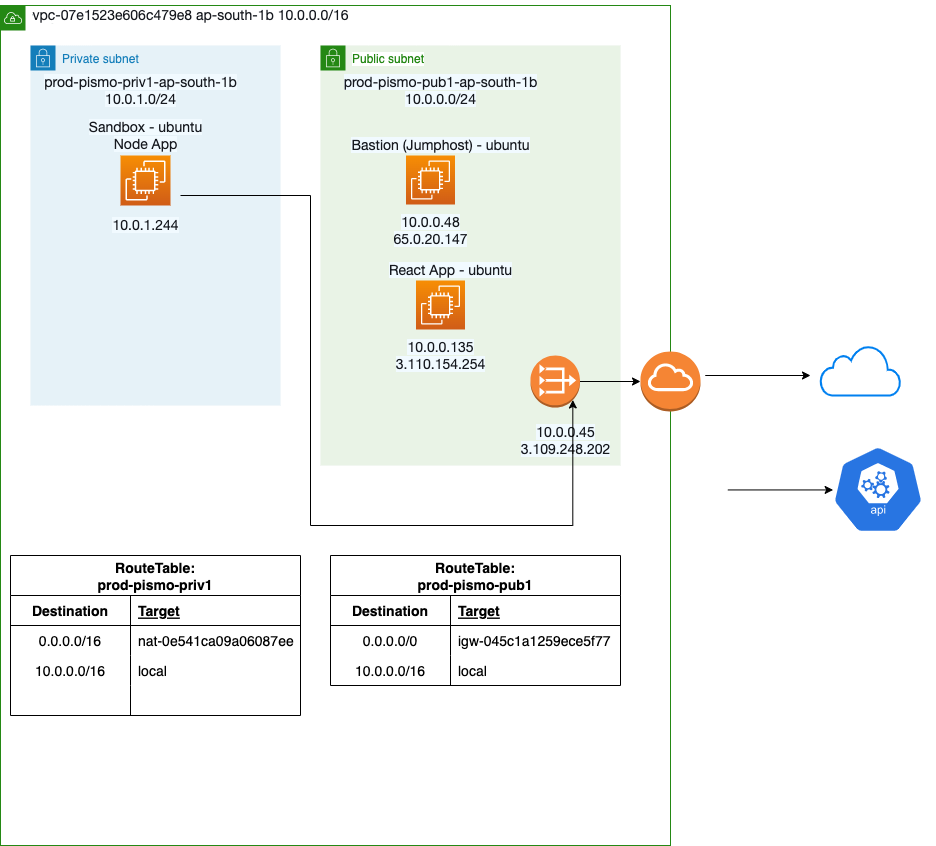

The diagram above was exported from draw.io. Its source (the exported page's mxGraphModel, read from the mxfile embedded in the PNG):
<mxGraphModel dx="1168" dy="565" grid="1" gridSize="10" guides="1" tooltips="1" connect="1" arrows="1" fold="1" page="1" pageScale="1" pageWidth="827" pageHeight="1169" math="0" shadow="0">
  <root>
    <mxCell id="0" />
    <mxCell id="1" parent="0" />
    <mxCell id="idERliqGrrk4QYFzIEah-48" value="VPC" style="points=[[0,0],[0.25,0],[0.5,0],[0.75,0],[1,0],[1,0.25],[1,0.5],[1,0.75],[1,1],[0.75,1],[0.5,1],[0.25,1],[0,1],[0,0.75],[0,0.5],[0,0.25]];outlineConnect=0;gradientColor=none;html=1;whiteSpace=wrap;fontSize=12;fontStyle=0;container=1;pointerEvents=0;collapsible=0;recursiveResize=0;shape=mxgraph.aws4.group;grIcon=mxgraph.aws4.group_vpc;strokeColor=#248814;fillColor=none;verticalAlign=top;align=left;spacingLeft=30;fontColor=#AAB7B8;dashed=0;" parent="1" vertex="1">
      <mxGeometry x="340" y="40" width="670" height="840" as="geometry" />
    </mxCell>
    <mxCell id="idERliqGrrk4QYFzIEah-49" value="Private subnet" style="points=[[0,0],[0.25,0],[0.5,0],[0.75,0],[1,0],[1,0.25],[1,0.5],[1,0.75],[1,1],[0.75,1],[0.5,1],[0.25,1],[0,1],[0,0.75],[0,0.5],[0,0.25]];outlineConnect=0;gradientColor=none;html=1;whiteSpace=wrap;fontSize=12;fontStyle=0;container=1;pointerEvents=0;collapsible=0;recursiveResize=0;shape=mxgraph.aws4.group;grIcon=mxgraph.aws4.group_security_group;grStroke=0;strokeColor=#147EBA;fillColor=#E6F2F8;verticalAlign=top;align=left;spacingLeft=30;fontColor=#147EBA;dashed=0;" parent="idERliqGrrk4QYFzIEah-48" vertex="1">
      <mxGeometry x="30" y="40" width="250" height="360" as="geometry" />
    </mxCell>
    <mxCell id="idERliqGrrk4QYFzIEah-50" value="&lt;span style=&quot;caret-color: rgb(22, 25, 31); color: rgb(22, 25, 31); font-family: &amp;quot;Amazon Ember&amp;quot;, &amp;quot;Helvetica Neue&amp;quot;, Roboto, Arial, sans-serif; font-size: 14px; text-align: start; text-size-adjust: auto; background-color: rgb(241, 250, 255);&quot;&gt;&lt;span style=&quot;text-size-adjust: auto;&quot;&gt;prod-pismo-priv1-ap-south-1b&lt;/span&gt;&lt;br&gt;&lt;span style=&quot;text-size-adjust: auto;&quot;&gt;10.0.1.0/24&lt;/span&gt;&lt;br&gt;&lt;/span&gt;" style="text;html=1;resizable=0;autosize=1;align=center;verticalAlign=middle;points=[];fillColor=none;strokeColor=none;rounded=0;" parent="idERliqGrrk4QYFzIEah-49" vertex="1">
      <mxGeometry y="20" width="220" height="50" as="geometry" />
    </mxCell>
    <mxCell id="idERliqGrrk4QYFzIEah-51" value="" style="sketch=0;points=[[0,0,0],[0.25,0,0],[0.5,0,0],[0.75,0,0],[1,0,0],[0,1,0],[0.25,1,0],[0.5,1,0],[0.75,1,0],[1,1,0],[0,0.25,0],[0,0.5,0],[0,0.75,0],[1,0.25,0],[1,0.5,0],[1,0.75,0]];outlineConnect=0;fontColor=#232F3E;gradientColor=#F78E04;gradientDirection=north;fillColor=#D05C17;strokeColor=#ffffff;dashed=0;verticalLabelPosition=bottom;verticalAlign=top;align=center;html=1;fontSize=12;fontStyle=0;aspect=fixed;shape=mxgraph.aws4.resourceIcon;resIcon=mxgraph.aws4.ec2;" parent="idERliqGrrk4QYFzIEah-49" vertex="1">
      <mxGeometry x="90" y="110" width="50" height="50" as="geometry" />
    </mxCell>
    <mxCell id="idERliqGrrk4QYFzIEah-52" value="&lt;div style=&quot;text-align: left;&quot;&gt;&lt;span style=&quot;caret-color: rgb(22, 25, 31); color: rgb(22, 25, 31); font-family: &amp;quot;Amazon Ember&amp;quot;, &amp;quot;Helvetica Neue&amp;quot;, Roboto, Arial, sans-serif; font-size: 14px; text-size-adjust: auto; background-color: rgb(241, 250, 255);&quot;&gt;10.0.1.244&lt;/span&gt;&lt;br&gt;&lt;/div&gt;" style="text;html=1;resizable=0;autosize=1;align=center;verticalAlign=middle;points=[];fillColor=none;strokeColor=none;rounded=0;" parent="idERliqGrrk4QYFzIEah-49" vertex="1">
      <mxGeometry x="70" y="165" width="90" height="30" as="geometry" />
    </mxCell>
    <mxCell id="idERliqGrrk4QYFzIEah-53" value="&lt;span style=&quot;caret-color: rgb(22, 25, 31); color: rgb(22, 25, 31); font-family: &amp;quot;Amazon Ember&amp;quot;, &amp;quot;Helvetica Neue&amp;quot;, Roboto, Arial, sans-serif; font-size: 14px; text-align: start; text-size-adjust: auto; background-color: rgb(241, 250, 255);&quot;&gt;Sandbox - ubuntu&lt;br&gt;Node App&lt;br&gt;&lt;/span&gt;" style="text;html=1;resizable=0;autosize=1;align=center;verticalAlign=middle;points=[];fillColor=none;strokeColor=none;rounded=0;" parent="idERliqGrrk4QYFzIEah-49" vertex="1">
      <mxGeometry x="45" y="65" width="140" height="50" as="geometry" />
    </mxCell>
    <mxCell id="idERliqGrrk4QYFzIEah-54" value="Public subnet" style="points=[[0,0],[0.25,0],[0.5,0],[0.75,0],[1,0],[1,0.25],[1,0.5],[1,0.75],[1,1],[0.75,1],[0.5,1],[0.25,1],[0,1],[0,0.75],[0,0.5],[0,0.25]];outlineConnect=0;gradientColor=none;html=1;whiteSpace=wrap;fontSize=12;fontStyle=0;container=1;pointerEvents=0;collapsible=0;recursiveResize=0;shape=mxgraph.aws4.group;grIcon=mxgraph.aws4.group_security_group;grStroke=0;strokeColor=#248814;fillColor=#E9F3E6;verticalAlign=top;align=left;spacingLeft=30;fontColor=#248814;dashed=0;labelBackgroundColor=default;" parent="idERliqGrrk4QYFzIEah-48" vertex="1">
      <mxGeometry x="320" y="40" width="300" height="420" as="geometry" />
    </mxCell>
    <mxCell id="idERliqGrrk4QYFzIEah-55" value="&lt;span style=&quot;caret-color: rgb(22, 25, 31); color: rgb(22, 25, 31); font-family: &amp;quot;Amazon Ember&amp;quot;, &amp;quot;Helvetica Neue&amp;quot;, Roboto, Arial, sans-serif; font-size: 14px; text-align: start; text-size-adjust: auto; background-color: rgb(241, 250, 255);&quot;&gt;&lt;span style=&quot;text-size-adjust: auto;&quot;&gt;prod-pismo-pub1-ap-south-1b&lt;/span&gt;&lt;br&gt;&lt;span style=&quot;text-size-adjust: auto;&quot;&gt;10.0.0.0/24&lt;/span&gt;&lt;br&gt;&lt;/span&gt;" style="text;html=1;resizable=0;autosize=1;align=center;verticalAlign=middle;points=[];fillColor=none;strokeColor=none;rounded=0;" parent="idERliqGrrk4QYFzIEah-54" vertex="1">
      <mxGeometry x="10" y="20" width="220" height="50" as="geometry" />
    </mxCell>
    <mxCell id="idERliqGrrk4QYFzIEah-58" value="" style="outlineConnect=0;dashed=0;verticalLabelPosition=bottom;verticalAlign=top;align=center;html=1;shape=mxgraph.aws3.vpc_nat_gateway;fillColor=#F58536;gradientColor=none;" parent="idERliqGrrk4QYFzIEah-54" vertex="1">
      <mxGeometry x="210" y="310" width="49.5" height="52" as="geometry" />
    </mxCell>
    <mxCell id="idERliqGrrk4QYFzIEah-60" value="" style="sketch=0;points=[[0,0,0],[0.25,0,0],[0.5,0,0],[0.75,0,0],[1,0,0],[0,1,0],[0.25,1,0],[0.5,1,0],[0.75,1,0],[1,1,0],[0,0.25,0],[0,0.5,0],[0,0.75,0],[1,0.25,0],[1,0.5,0],[1,0.75,0]];outlineConnect=0;fontColor=#232F3E;gradientColor=#F78E04;gradientDirection=north;fillColor=#D05C17;strokeColor=#ffffff;dashed=0;verticalLabelPosition=bottom;verticalAlign=top;align=center;html=1;fontSize=12;fontStyle=0;aspect=fixed;shape=mxgraph.aws4.resourceIcon;resIcon=mxgraph.aws4.ec2;" parent="idERliqGrrk4QYFzIEah-54" vertex="1">
      <mxGeometry x="85.5" y="110" width="49" height="49" as="geometry" />
    </mxCell>
    <mxCell id="idERliqGrrk4QYFzIEah-61" value="&lt;span style=&quot;caret-color: rgb(22, 25, 31); color: rgb(22, 25, 31); font-family: &amp;quot;Amazon Ember&amp;quot;, &amp;quot;Helvetica Neue&amp;quot;, Roboto, Arial, sans-serif; font-size: 14px; text-align: left; text-size-adjust: auto; background-color: rgb(241, 250, 255);&quot;&gt;&lt;span style=&quot;text-size-adjust: auto;&quot;&gt;10.0.0.48&lt;/span&gt;&lt;br&gt;&lt;span style=&quot;text-size-adjust: auto;&quot;&gt;65.0.20.147&lt;/span&gt;&lt;br&gt;&lt;/span&gt;" style="text;html=1;resizable=0;autosize=1;align=center;verticalAlign=middle;points=[];fillColor=none;strokeColor=none;rounded=0;" parent="idERliqGrrk4QYFzIEah-54" vertex="1">
      <mxGeometry x="60" y="160" width="100" height="50" as="geometry" />
    </mxCell>
    <mxCell id="idERliqGrrk4QYFzIEah-62" value="&lt;span style=&quot;caret-color: rgb(22, 25, 31); color: rgb(22, 25, 31); font-family: &amp;quot;Amazon Ember&amp;quot;, &amp;quot;Helvetica Neue&amp;quot;, Roboto, Arial, sans-serif; font-size: 14px; text-align: start; text-size-adjust: auto; background-color: rgb(241, 250, 255);&quot;&gt;Bastion (Jumphost) - ubuntu&lt;br&gt;&lt;/span&gt;" style="text;html=1;resizable=0;autosize=1;align=center;verticalAlign=middle;points=[];fillColor=none;strokeColor=none;rounded=0;" parent="idERliqGrrk4QYFzIEah-54" vertex="1">
      <mxGeometry x="20" y="85" width="200" height="30" as="geometry" />
    </mxCell>
    <mxCell id="idERliqGrrk4QYFzIEah-96" value="&lt;span style=&quot;caret-color: rgb(22, 25, 31); color: rgb(22, 25, 31); font-family: &amp;quot;Amazon Ember&amp;quot;, &amp;quot;Helvetica Neue&amp;quot;, Roboto, Arial, sans-serif; font-size: 14px; text-align: left; text-size-adjust: auto; background-color: rgb(241, 250, 255);&quot;&gt;&lt;span style=&quot;text-size-adjust: auto;&quot;&gt;10.0.0.45&lt;/span&gt;&lt;br&gt;&lt;span style=&quot;text-size-adjust: auto;&quot;&gt;3.109.248.202&lt;/span&gt;&lt;br&gt;&lt;/span&gt;" style="text;html=1;resizable=0;autosize=1;align=center;verticalAlign=middle;points=[];fillColor=none;strokeColor=none;rounded=0;" parent="idERliqGrrk4QYFzIEah-54" vertex="1">
      <mxGeometry x="190" y="370" width="110" height="50" as="geometry" />
    </mxCell>
    <mxCell id="idERliqGrrk4QYFzIEah-99" value="" style="sketch=0;points=[[0,0,0],[0.25,0,0],[0.5,0,0],[0.75,0,0],[1,0,0],[0,1,0],[0.25,1,0],[0.5,1,0],[0.75,1,0],[1,1,0],[0,0.25,0],[0,0.5,0],[0,0.75,0],[1,0.25,0],[1,0.5,0],[1,0.75,0]];outlineConnect=0;fontColor=#232F3E;gradientColor=#F78E04;gradientDirection=north;fillColor=#D05C17;strokeColor=#ffffff;dashed=0;verticalLabelPosition=bottom;verticalAlign=top;align=center;html=1;fontSize=12;fontStyle=0;aspect=fixed;shape=mxgraph.aws4.resourceIcon;resIcon=mxgraph.aws4.ec2;" parent="idERliqGrrk4QYFzIEah-54" vertex="1">
      <mxGeometry x="95.5" y="235" width="49" height="49" as="geometry" />
    </mxCell>
    <mxCell id="idERliqGrrk4QYFzIEah-100" value="&lt;span style=&quot;caret-color: rgb(22, 25, 31); color: rgb(22, 25, 31); font-family: &amp;quot;Amazon Ember&amp;quot;, &amp;quot;Helvetica Neue&amp;quot;, Roboto, Arial, sans-serif; font-size: 14px; text-align: left; text-size-adjust: auto; background-color: rgb(241, 250, 255);&quot;&gt;&lt;span style=&quot;text-size-adjust: auto;&quot;&gt;10.0.0.135&lt;/span&gt;&lt;br&gt;&lt;span style=&quot;text-size-adjust: auto;&quot;&gt;3.110.154.254&lt;/span&gt;&lt;br&gt;&lt;/span&gt;" style="text;html=1;resizable=0;autosize=1;align=center;verticalAlign=middle;points=[];fillColor=none;strokeColor=none;rounded=0;" parent="idERliqGrrk4QYFzIEah-54" vertex="1">
      <mxGeometry x="65" y="285" width="110" height="50" as="geometry" />
    </mxCell>
    <mxCell id="idERliqGrrk4QYFzIEah-101" value="&lt;span style=&quot;caret-color: rgb(22, 25, 31); color: rgb(22, 25, 31); font-family: &amp;quot;Amazon Ember&amp;quot;, &amp;quot;Helvetica Neue&amp;quot;, Roboto, Arial, sans-serif; font-size: 14px; text-align: start; text-size-adjust: auto; background-color: rgb(241, 250, 255);&quot;&gt;React App - ubuntu&lt;br&gt;&lt;/span&gt;" style="text;html=1;resizable=0;autosize=1;align=center;verticalAlign=middle;points=[];fillColor=none;strokeColor=none;rounded=0;" parent="idERliqGrrk4QYFzIEah-54" vertex="1">
      <mxGeometry x="55" y="210" width="150" height="30" as="geometry" />
    </mxCell>
    <mxCell id="idERliqGrrk4QYFzIEah-64" value="&lt;span style=&quot;caret-color: rgb(22, 25, 31); color: rgb(22, 25, 31); font-family: &amp;quot;Amazon Ember&amp;quot;, &amp;quot;Helvetica Neue&amp;quot;, Roboto, Arial, sans-serif; font-size: 14px; text-align: start; text-size-adjust: auto; background-color: rgb(255, 255, 255);&quot;&gt;vpc-07e1523e606c479e8&amp;nbsp;&lt;/span&gt;&lt;span style=&quot;caret-color: rgb(22, 25, 31); color: rgb(22, 25, 31); font-family: &amp;quot;Amazon Ember&amp;quot;, &amp;quot;Helvetica Neue&amp;quot;, Roboto, Arial, sans-serif; font-size: 14px; text-align: left; text-size-adjust: auto; background-color: rgb(255, 255, 255);&quot;&gt;ap-south-1b&amp;nbsp;&lt;/span&gt;&lt;span style=&quot;caret-color: rgb(22, 25, 31); color: rgb(22, 25, 31); font-family: &amp;quot;Amazon Ember&amp;quot;, &amp;quot;Helvetica Neue&amp;quot;, Roboto, Arial, sans-serif; font-size: 14px; text-align: left; text-size-adjust: auto; background-color: rgb(255, 255, 255);&quot;&gt;10.0.0.0/16&lt;/span&gt;" style="text;html=1;resizable=0;autosize=1;align=center;verticalAlign=middle;points=[];fillColor=none;strokeColor=none;rounded=0;" parent="idERliqGrrk4QYFzIEah-48" vertex="1">
      <mxGeometry x="20" y="-5" width="340" height="30" as="geometry" />
    </mxCell>
    <mxCell id="idERliqGrrk4QYFzIEah-65" value="RouteTable:&#10;prod-pismo-priv1" style="shape=table;startSize=40;container=1;collapsible=1;childLayout=tableLayout;fixedRows=1;rowLines=0;fontStyle=1;align=center;resizeLast=1;fontSize=14;fontColor=#000000;" parent="idERliqGrrk4QYFzIEah-48" vertex="1">
      <mxGeometry x="10" y="550" width="290" height="160" as="geometry" />
    </mxCell>
    <mxCell id="idERliqGrrk4QYFzIEah-66" value="" style="shape=tableRow;horizontal=0;startSize=0;swimlaneHead=0;swimlaneBody=0;fillColor=none;collapsible=0;dropTarget=0;points=[[0,0.5],[1,0.5]];portConstraint=eastwest;top=0;left=0;right=0;bottom=1;fontSize=14;fontColor=#000000;" parent="idERliqGrrk4QYFzIEah-65" vertex="1">
      <mxGeometry y="40" width="290" height="30" as="geometry" />
    </mxCell>
    <mxCell id="idERliqGrrk4QYFzIEah-67" value="Destination" style="shape=partialRectangle;connectable=0;fillColor=none;top=0;left=0;bottom=0;right=0;fontStyle=1;overflow=hidden;fontSize=14;fontColor=#000000;" parent="idERliqGrrk4QYFzIEah-66" vertex="1">
      <mxGeometry width="120" height="30" as="geometry">
        <mxRectangle width="120" height="30" as="alternateBounds" />
      </mxGeometry>
    </mxCell>
    <mxCell id="idERliqGrrk4QYFzIEah-68" value="Target" style="shape=partialRectangle;connectable=0;fillColor=none;top=0;left=0;bottom=0;right=0;align=left;spacingLeft=6;fontStyle=5;overflow=hidden;fontSize=14;fontColor=#000000;" parent="idERliqGrrk4QYFzIEah-66" vertex="1">
      <mxGeometry x="120" width="170" height="30" as="geometry">
        <mxRectangle width="170" height="30" as="alternateBounds" />
      </mxGeometry>
    </mxCell>
    <mxCell id="idERliqGrrk4QYFzIEah-69" value="" style="shape=tableRow;horizontal=0;startSize=0;swimlaneHead=0;swimlaneBody=0;fillColor=none;collapsible=0;dropTarget=0;points=[[0,0.5],[1,0.5]];portConstraint=eastwest;top=0;left=0;right=0;bottom=0;fontSize=14;fontColor=#000000;" parent="idERliqGrrk4QYFzIEah-65" vertex="1">
      <mxGeometry y="70" width="290" height="30" as="geometry" />
    </mxCell>
    <mxCell id="idERliqGrrk4QYFzIEah-70" value="0.0.0.0/16" style="shape=partialRectangle;connectable=0;fillColor=none;top=0;left=0;bottom=0;right=0;editable=1;overflow=hidden;fontSize=14;fontColor=#000000;" parent="idERliqGrrk4QYFzIEah-69" vertex="1">
      <mxGeometry width="120" height="30" as="geometry">
        <mxRectangle width="120" height="30" as="alternateBounds" />
      </mxGeometry>
    </mxCell>
    <mxCell id="idERliqGrrk4QYFzIEah-71" value="nat-0e541ca09a06087ee" style="shape=partialRectangle;connectable=0;fillColor=none;top=0;left=0;bottom=0;right=0;align=left;spacingLeft=6;overflow=hidden;fontSize=14;fontColor=#000000;" parent="idERliqGrrk4QYFzIEah-69" vertex="1">
      <mxGeometry x="120" width="170" height="30" as="geometry">
        <mxRectangle width="170" height="30" as="alternateBounds" />
      </mxGeometry>
    </mxCell>
    <mxCell id="idERliqGrrk4QYFzIEah-72" value="" style="shape=tableRow;horizontal=0;startSize=0;swimlaneHead=0;swimlaneBody=0;fillColor=none;collapsible=0;dropTarget=0;points=[[0,0.5],[1,0.5]];portConstraint=eastwest;top=0;left=0;right=0;bottom=0;fontSize=14;fontColor=#000000;" parent="idERliqGrrk4QYFzIEah-65" vertex="1">
      <mxGeometry y="100" width="290" height="30" as="geometry" />
    </mxCell>
    <mxCell id="idERliqGrrk4QYFzIEah-73" value="10.0.0.0/16" style="shape=partialRectangle;connectable=0;fillColor=none;top=0;left=0;bottom=0;right=0;editable=1;overflow=hidden;fontSize=14;fontColor=#000000;" parent="idERliqGrrk4QYFzIEah-72" vertex="1">
      <mxGeometry width="120" height="30" as="geometry">
        <mxRectangle width="120" height="30" as="alternateBounds" />
      </mxGeometry>
    </mxCell>
    <mxCell id="idERliqGrrk4QYFzIEah-74" value="local" style="shape=partialRectangle;connectable=0;fillColor=none;top=0;left=0;bottom=0;right=0;align=left;spacingLeft=6;overflow=hidden;fontSize=14;fontColor=#000000;" parent="idERliqGrrk4QYFzIEah-72" vertex="1">
      <mxGeometry x="120" width="170" height="30" as="geometry">
        <mxRectangle width="170" height="30" as="alternateBounds" />
      </mxGeometry>
    </mxCell>
    <mxCell id="idERliqGrrk4QYFzIEah-75" value="" style="shape=tableRow;horizontal=0;startSize=0;swimlaneHead=0;swimlaneBody=0;fillColor=none;collapsible=0;dropTarget=0;points=[[0,0.5],[1,0.5]];portConstraint=eastwest;top=0;left=0;right=0;bottom=0;fontSize=14;fontColor=#000000;" parent="idERliqGrrk4QYFzIEah-65" vertex="1">
      <mxGeometry y="130" width="290" height="30" as="geometry" />
    </mxCell>
    <mxCell id="idERliqGrrk4QYFzIEah-76" value="" style="shape=partialRectangle;connectable=0;fillColor=none;top=0;left=0;bottom=0;right=0;editable=1;overflow=hidden;fontSize=14;fontColor=#000000;" parent="idERliqGrrk4QYFzIEah-75" vertex="1">
      <mxGeometry width="120" height="30" as="geometry">
        <mxRectangle width="120" height="30" as="alternateBounds" />
      </mxGeometry>
    </mxCell>
    <mxCell id="idERliqGrrk4QYFzIEah-77" value="" style="shape=partialRectangle;connectable=0;fillColor=none;top=0;left=0;bottom=0;right=0;align=left;spacingLeft=6;overflow=hidden;fontSize=14;fontColor=#000000;" parent="idERliqGrrk4QYFzIEah-75" vertex="1">
      <mxGeometry x="120" width="170" height="30" as="geometry">
        <mxRectangle width="170" height="30" as="alternateBounds" />
      </mxGeometry>
    </mxCell>
    <mxCell id="idERliqGrrk4QYFzIEah-78" value="RouteTable:&#10;prod-pismo-pub1" style="shape=table;startSize=40;container=1;collapsible=1;childLayout=tableLayout;fixedRows=1;rowLines=0;fontStyle=1;align=center;resizeLast=1;fontSize=14;fontColor=#000000;" parent="idERliqGrrk4QYFzIEah-48" vertex="1">
      <mxGeometry x="330" y="550" width="290" height="130" as="geometry" />
    </mxCell>
    <mxCell id="idERliqGrrk4QYFzIEah-79" value="" style="shape=tableRow;horizontal=0;startSize=0;swimlaneHead=0;swimlaneBody=0;fillColor=none;collapsible=0;dropTarget=0;points=[[0,0.5],[1,0.5]];portConstraint=eastwest;top=0;left=0;right=0;bottom=1;fontSize=14;fontColor=#000000;" parent="idERliqGrrk4QYFzIEah-78" vertex="1">
      <mxGeometry y="40" width="290" height="30" as="geometry" />
    </mxCell>
    <mxCell id="idERliqGrrk4QYFzIEah-80" value="Destination" style="shape=partialRectangle;connectable=0;fillColor=none;top=0;left=0;bottom=0;right=0;fontStyle=1;overflow=hidden;fontSize=14;fontColor=#000000;" parent="idERliqGrrk4QYFzIEah-79" vertex="1">
      <mxGeometry width="120" height="30" as="geometry">
        <mxRectangle width="120" height="30" as="alternateBounds" />
      </mxGeometry>
    </mxCell>
    <mxCell id="idERliqGrrk4QYFzIEah-81" value="Target" style="shape=partialRectangle;connectable=0;fillColor=none;top=0;left=0;bottom=0;right=0;align=left;spacingLeft=6;fontStyle=5;overflow=hidden;fontSize=14;fontColor=#000000;" parent="idERliqGrrk4QYFzIEah-79" vertex="1">
      <mxGeometry x="120" width="170" height="30" as="geometry">
        <mxRectangle width="170" height="30" as="alternateBounds" />
      </mxGeometry>
    </mxCell>
    <mxCell id="idERliqGrrk4QYFzIEah-82" value="" style="shape=tableRow;horizontal=0;startSize=0;swimlaneHead=0;swimlaneBody=0;fillColor=none;collapsible=0;dropTarget=0;points=[[0,0.5],[1,0.5]];portConstraint=eastwest;top=0;left=0;right=0;bottom=0;fontSize=14;fontColor=#000000;" parent="idERliqGrrk4QYFzIEah-78" vertex="1">
      <mxGeometry y="70" width="290" height="30" as="geometry" />
    </mxCell>
    <mxCell id="idERliqGrrk4QYFzIEah-83" value="0.0.0.0/0" style="shape=partialRectangle;connectable=0;fillColor=none;top=0;left=0;bottom=0;right=0;editable=1;overflow=hidden;fontSize=14;fontColor=#000000;" parent="idERliqGrrk4QYFzIEah-82" vertex="1">
      <mxGeometry width="120" height="30" as="geometry">
        <mxRectangle width="120" height="30" as="alternateBounds" />
      </mxGeometry>
    </mxCell>
    <mxCell id="idERliqGrrk4QYFzIEah-84" value="igw-045c1a1259ece5f77" style="shape=partialRectangle;connectable=0;fillColor=none;top=0;left=0;bottom=0;right=0;align=left;spacingLeft=6;overflow=hidden;fontSize=14;fontColor=#000000;" parent="idERliqGrrk4QYFzIEah-82" vertex="1">
      <mxGeometry x="120" width="170" height="30" as="geometry">
        <mxRectangle width="170" height="30" as="alternateBounds" />
      </mxGeometry>
    </mxCell>
    <mxCell id="idERliqGrrk4QYFzIEah-85" value="" style="shape=tableRow;horizontal=0;startSize=0;swimlaneHead=0;swimlaneBody=0;fillColor=none;collapsible=0;dropTarget=0;points=[[0,0.5],[1,0.5]];portConstraint=eastwest;top=0;left=0;right=0;bottom=0;fontSize=14;fontColor=#000000;" parent="idERliqGrrk4QYFzIEah-78" vertex="1">
      <mxGeometry y="100" width="290" height="30" as="geometry" />
    </mxCell>
    <mxCell id="idERliqGrrk4QYFzIEah-86" value="10.0.0.0/16" style="shape=partialRectangle;connectable=0;fillColor=none;top=0;left=0;bottom=0;right=0;editable=1;overflow=hidden;fontSize=14;fontColor=#000000;" parent="idERliqGrrk4QYFzIEah-85" vertex="1">
      <mxGeometry width="120" height="30" as="geometry">
        <mxRectangle width="120" height="30" as="alternateBounds" />
      </mxGeometry>
    </mxCell>
    <mxCell id="idERliqGrrk4QYFzIEah-87" value="local" style="shape=partialRectangle;connectable=0;fillColor=none;top=0;left=0;bottom=0;right=0;align=left;spacingLeft=6;overflow=hidden;fontSize=14;fontColor=#000000;" parent="idERliqGrrk4QYFzIEah-85" vertex="1">
      <mxGeometry x="120" width="170" height="30" as="geometry">
        <mxRectangle width="170" height="30" as="alternateBounds" />
      </mxGeometry>
    </mxCell>
    <mxCell id="idERliqGrrk4QYFzIEah-88" value="" style="outlineConnect=0;dashed=0;verticalLabelPosition=bottom;verticalAlign=top;align=center;html=1;shape=mxgraph.aws3.internet_gateway;fillColor=#F58534;gradientColor=none;fontSize=14;fontColor=#000000;" parent="idERliqGrrk4QYFzIEah-48" vertex="1">
      <mxGeometry x="640" y="346" width="60" height="60" as="geometry" />
    </mxCell>
    <mxCell id="idERliqGrrk4QYFzIEah-89" value="" style="edgeStyle=orthogonalEdgeStyle;rounded=0;orthogonalLoop=1;jettySize=auto;html=1;entryX=0;entryY=0.5;entryDx=0;entryDy=0;entryPerimeter=0;" parent="idERliqGrrk4QYFzIEah-48" source="idERliqGrrk4QYFzIEah-58" target="idERliqGrrk4QYFzIEah-88" edge="1">
      <mxGeometry relative="1" as="geometry">
        <mxPoint x="640" y="196" as="targetPoint" />
      </mxGeometry>
    </mxCell>
    <mxCell id="idERliqGrrk4QYFzIEah-90" value="" style="edgeStyle=orthogonalEdgeStyle;rounded=0;orthogonalLoop=1;jettySize=auto;html=1;labelBorderColor=none;textOpacity=0;entryX=0.855;entryY=0.855;entryDx=0;entryDy=0;entryPerimeter=0;" parent="idERliqGrrk4QYFzIEah-48" target="idERliqGrrk4QYFzIEah-58" edge="1">
      <mxGeometry relative="1" as="geometry">
        <mxPoint x="555" y="470" as="targetPoint" />
        <mxPoint x="180" y="190" as="sourcePoint" />
        <Array as="points">
          <mxPoint x="310" y="190" />
          <mxPoint x="310" y="520" />
          <mxPoint x="572" y="520" />
        </Array>
      </mxGeometry>
    </mxCell>
    <mxCell id="idERliqGrrk4QYFzIEah-91" value="" style="html=1;verticalLabelPosition=bottom;align=center;labelBackgroundColor=#ffffff;verticalAlign=top;strokeWidth=2;strokeColor=#0080F0;shadow=0;dashed=0;shape=mxgraph.ios7.icons.cloud;" parent="1" vertex="1">
      <mxGeometry x="1160" y="380" width="80" height="50" as="geometry" />
    </mxCell>
    <mxCell id="idERliqGrrk4QYFzIEah-92" value="" style="edgeStyle=orthogonalEdgeStyle;rounded=0;orthogonalLoop=1;jettySize=auto;html=1;" parent="1" edge="1">
      <mxGeometry relative="1" as="geometry">
        <mxPoint x="1150" y="410" as="targetPoint" />
        <mxPoint x="1044.75" y="410" as="sourcePoint" />
      </mxGeometry>
    </mxCell>
    <mxCell id="idERliqGrrk4QYFzIEah-93" value="" style="edgeStyle=orthogonalEdgeStyle;rounded=0;orthogonalLoop=1;jettySize=auto;html=1;" parent="1" edge="1">
      <mxGeometry relative="1" as="geometry">
        <mxPoint x="1172.63" y="524.44" as="targetPoint" />
        <mxPoint x="1067.38" y="524.44" as="sourcePoint" />
      </mxGeometry>
    </mxCell>
    <mxCell id="idERliqGrrk4QYFzIEah-94" value="" style="sketch=0;html=1;dashed=0;whitespace=wrap;fillColor=#2875E2;strokeColor=#ffffff;points=[[0.005,0.63,0],[0.1,0.2,0],[0.9,0.2,0],[0.5,0,0],[0.995,0.63,0],[0.72,0.99,0],[0.5,1,0],[0.28,0.99,0]];shape=mxgraph.kubernetes.icon;prIcon=api;fontSize=14;fontColor=#000000;" parent="1" vertex="1">
      <mxGeometry x="1160" y="480" width="115" height="88" as="geometry" />
    </mxCell>
  </root>
</mxGraphModel>